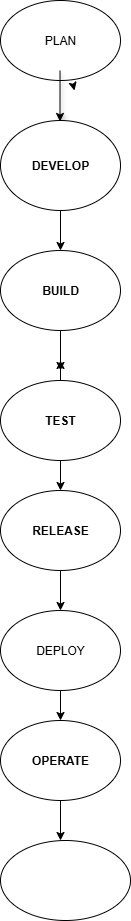

The diagram above was exported from draw.io. Its source (the exported page's mxGraphModel, read from the mxfile embedded in the PNG):
<mxGraphModel dx="872" dy="447" grid="1" gridSize="10" guides="1" tooltips="1" connect="1" arrows="1" fold="1" page="1" pageScale="1" pageWidth="850" pageHeight="1100" background="light-dark(#ffffff, #f9f3f1)" math="0" shadow="0">
  <root>
    <mxCell id="0" />
    <mxCell id="1" parent="0" />
    <mxCell id="uWip4YH1ut9CA7fWjB6z-6" value="" style="endArrow=classic;html=1;rounded=0;exitX=0.442;exitY=0.95;exitDx=0;exitDy=0;exitPerimeter=0;labelBackgroundColor=none;fontColor=default;" edge="1" parent="1">
      <mxGeometry width="50" height="50" relative="1" as="geometry">
        <mxPoint x="383.5" y="159.77999999999997" as="sourcePoint" />
        <mxPoint x="403" y="170" as="targetPoint" />
      </mxGeometry>
    </mxCell>
    <mxCell id="uWip4YH1ut9CA7fWjB6z-9" value="" style="endArrow=classic;html=1;rounded=0;exitX=0.442;exitY=0.95;exitDx=0;exitDy=0;exitPerimeter=0;labelBackgroundColor=none;fontColor=default;" edge="1" parent="1">
      <mxGeometry width="50" height="50" relative="1" as="geometry">
        <mxPoint x="403.03999999999996" y="116" as="sourcePoint" />
        <mxPoint x="404.0163265306121" y="120" as="targetPoint" />
      </mxGeometry>
    </mxCell>
    <mxCell id="uWip4YH1ut9CA7fWjB6z-11" value="PLAN" style="ellipse;whiteSpace=wrap;html=1;" vertex="1" parent="1">
      <mxGeometry x="330" y="30" width="120" height="80" as="geometry" />
    </mxCell>
    <mxCell id="uWip4YH1ut9CA7fWjB6z-16" value="" style="endArrow=classic;html=1;rounded=0;exitX=0.442;exitY=0.988;exitDx=0;exitDy=0;exitPerimeter=0;fillColor=light-dark(transparent,#000000);strokeColor=light-dark(#000000,#000000);shadow=1;" edge="1" parent="1">
      <mxGeometry width="50" height="50" relative="1" as="geometry">
        <mxPoint x="389.53999999999996" y="99.99999999999997" as="sourcePoint" />
        <mxPoint x="389.5" y="150.96" as="targetPoint" />
      </mxGeometry>
    </mxCell>
    <mxCell id="uWip4YH1ut9CA7fWjB6z-17" value="DEVELOP" style="ellipse;whiteSpace=wrap;html=1;fontStyle=1" vertex="1" parent="1">
      <mxGeometry x="330" y="150" width="120" height="90" as="geometry" />
    </mxCell>
    <mxCell id="uWip4YH1ut9CA7fWjB6z-20" value="" style="endArrow=classic;html=1;rounded=0;exitX=0.5;exitY=1;exitDx=0;exitDy=0;fillColor=light-dark(#000000,#000000);strokeColor=light-dark(#000000,#000000);" edge="1" parent="1" source="uWip4YH1ut9CA7fWjB6z-17">
      <mxGeometry width="50" height="50" relative="1" as="geometry">
        <mxPoint x="390" y="250" as="sourcePoint" />
        <mxPoint x="390" y="280" as="targetPoint" />
      </mxGeometry>
    </mxCell>
    <mxCell id="uWip4YH1ut9CA7fWjB6z-21" value="BUILD" style="ellipse;whiteSpace=wrap;html=1;fontStyle=1" vertex="1" parent="1">
      <mxGeometry x="330" y="280" width="120" height="80" as="geometry" />
    </mxCell>
    <mxCell id="uWip4YH1ut9CA7fWjB6z-30" style="edgeStyle=orthogonalEdgeStyle;rounded=0;orthogonalLoop=1;jettySize=auto;html=1;exitX=0.5;exitY=0;exitDx=0;exitDy=0;" edge="1" parent="1" source="uWip4YH1ut9CA7fWjB6z-23">
      <mxGeometry relative="1" as="geometry">
        <mxPoint x="390" y="390" as="targetPoint" />
      </mxGeometry>
    </mxCell>
    <mxCell id="uWip4YH1ut9CA7fWjB6z-23" value="TEST" style="ellipse;whiteSpace=wrap;html=1;fontStyle=1" vertex="1" parent="1">
      <mxGeometry x="330" y="410" width="120" height="80" as="geometry" />
    </mxCell>
    <mxCell id="uWip4YH1ut9CA7fWjB6z-24" value="" style="endArrow=classic;html=1;rounded=0;exitX=0.5;exitY=1;exitDx=0;exitDy=0;fillColor=light-dark(#000000,#000000);strokeColor=light-dark(#000000,#000000);" edge="1" parent="1" source="uWip4YH1ut9CA7fWjB6z-23">
      <mxGeometry width="50" height="50" relative="1" as="geometry">
        <mxPoint x="390" y="500" as="sourcePoint" />
        <mxPoint x="390" y="520" as="targetPoint" />
      </mxGeometry>
    </mxCell>
    <mxCell id="uWip4YH1ut9CA7fWjB6z-25" value="RELEASE" style="ellipse;whiteSpace=wrap;html=1;fontStyle=1" vertex="1" parent="1">
      <mxGeometry x="330" y="520" width="120" height="80" as="geometry" />
    </mxCell>
    <mxCell id="uWip4YH1ut9CA7fWjB6z-26" value="" style="endArrow=classic;html=1;rounded=0;exitX=0.5;exitY=1;exitDx=0;exitDy=0;fillColor=light-dark(#000000,#000000);strokeColor=light-dark(#000000,#000000);" edge="1" parent="1" source="uWip4YH1ut9CA7fWjB6z-25">
      <mxGeometry width="50" height="50" relative="1" as="geometry">
        <mxPoint x="400" y="710" as="sourcePoint" />
        <mxPoint x="390" y="640" as="targetPoint" />
      </mxGeometry>
    </mxCell>
    <mxCell id="uWip4YH1ut9CA7fWjB6z-27" value="DEPLOY" style="ellipse;whiteSpace=wrap;html=1;" vertex="1" parent="1">
      <mxGeometry x="330" y="640" width="120" height="80" as="geometry" />
    </mxCell>
    <mxCell id="uWip4YH1ut9CA7fWjB6z-32" value="" style="endArrow=classic;html=1;rounded=0;exitX=0.5;exitY=1;exitDx=0;exitDy=0;fillColor=light-dark(#000000,#000000);strokeColor=light-dark(#000000,#000000);" edge="1" parent="1" source="uWip4YH1ut9CA7fWjB6z-21">
      <mxGeometry width="50" height="50" relative="1" as="geometry">
        <mxPoint x="400" y="510" as="sourcePoint" />
        <mxPoint x="390" y="400" as="targetPoint" />
      </mxGeometry>
    </mxCell>
    <mxCell id="uWip4YH1ut9CA7fWjB6z-33" value="" style="endArrow=classic;html=1;rounded=0;exitX=0.5;exitY=1;exitDx=0;exitDy=0;exitPerimeter=0;fillColor=light-dark(#000000,#000000);strokeColor=light-dark(#000000,#000000);" edge="1" parent="1" source="uWip4YH1ut9CA7fWjB6z-27">
      <mxGeometry width="50" height="50" relative="1" as="geometry">
        <mxPoint x="390" y="730" as="sourcePoint" />
        <mxPoint x="390" y="750" as="targetPoint" />
      </mxGeometry>
    </mxCell>
    <mxCell id="uWip4YH1ut9CA7fWjB6z-34" value="&lt;b&gt;OPERATE&lt;/b&gt;" style="ellipse;whiteSpace=wrap;html=1;" vertex="1" parent="1">
      <mxGeometry x="330" y="750" width="120" height="80" as="geometry" />
    </mxCell>
    <mxCell id="uWip4YH1ut9CA7fWjB6z-35" value="" style="endArrow=classic;html=1;rounded=0;exitX=0.5;exitY=1;exitDx=0;exitDy=0;fillColor=light-dark(#000000,#000000);strokeColor=light-dark(#000000,#000000);" edge="1" parent="1" source="uWip4YH1ut9CA7fWjB6z-34">
      <mxGeometry width="50" height="50" relative="1" as="geometry">
        <mxPoint x="380" y="840" as="sourcePoint" />
        <mxPoint x="390" y="870" as="targetPoint" />
      </mxGeometry>
    </mxCell>
    <mxCell id="uWip4YH1ut9CA7fWjB6z-36" value="" style="ellipse;whiteSpace=wrap;html=1;fontStyle=1" vertex="1" parent="1">
      <mxGeometry x="330" y="870" width="130" height="80" as="geometry" />
    </mxCell>
  </root>
</mxGraphModel>